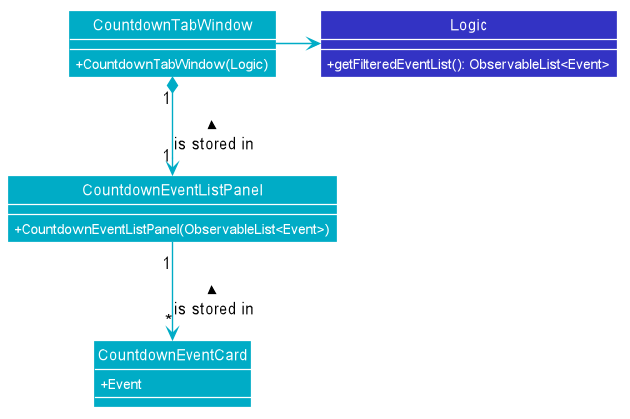

The diagram above was rendered by PlantUML. Its source (embedded in the PNG):
@startuml










skinparam BackgroundColor #FFFFFFF

skinparam Shadowing false

skinparam Class {
    FontColor #FFFFFF
    BorderThickness 1
    BorderColor #FFFFFF
    StereotypeFontColor #FFFFFF
    FontName Arial
}

skinparam Actor {
    BorderColor #000000
    Color #000000
    FontName Arial
}

skinparam Sequence {
    MessageAlign center
    BoxFontSize 15
    BoxPadding 0
    BoxFontColor #FFFFFF
    FontName Arial
}

skinparam Participant {
    FontColor #FFFFFFF
    Padding 20
}

skinparam MinClassWidth 50
skinparam ParticipantPadding 10
skinparam Shadowing false
skinparam DefaultTextAlignment center
skinparam packageStyle Rectangle

hide footbox
hide circle
skinparam arrowThickness 1.1
skinparam arrowColor #00ACC6
skinparam classBackgroundColor #00ACC6
skinparam ClassAttributeFontColor #FFFFFF
skinparam classAttributeIconSize 0

class Logic #3333C4 {
    +getFilteredEventList(): ObservableList<Event>
}

class CountdownTabWindow {
    +CountdownTabWindow(Logic)
}

class CountdownEventListPanel {
    +CountdownEventListPanel(ObservableList<Event>)
}

class CountdownEventCard {
    +Event
}

CountdownTabWindow -right-> Logic
CountdownTabWindow "1" *-down-> "1" CountdownEventListPanel : < is stored in
CountdownEventListPanel "1" -down-> "*" CountdownEventCard : < is stored in
@enduml